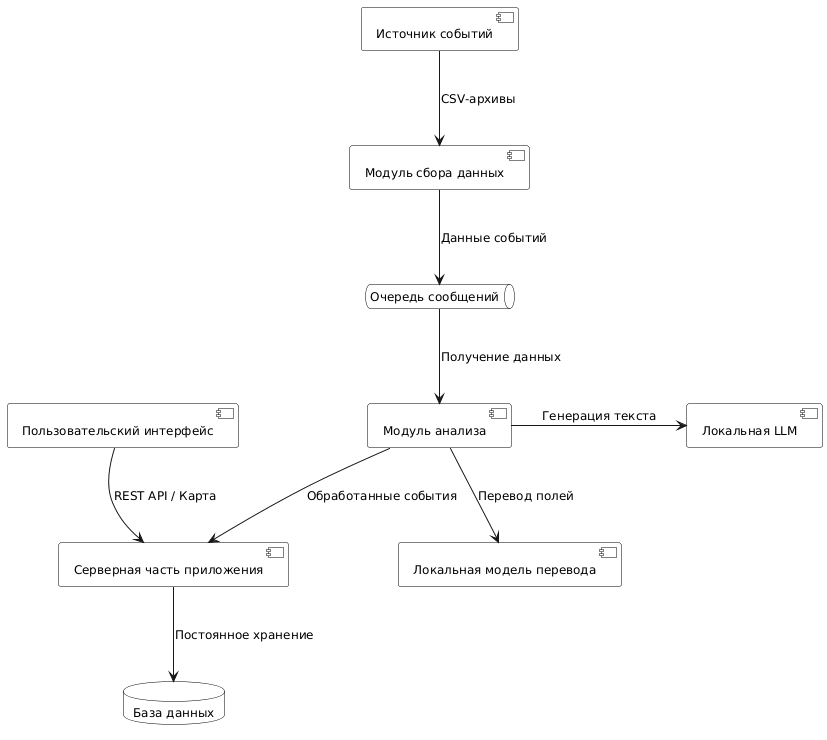

The diagram above was rendered by PlantUML. Its source (embedded in the PNG):
@startuml components_diagramm
top to bottom direction
skinparam defaultTextAlignment center
skinparam componentStyle uml2

' Настройки для экономной печати
skinparam monochrome true
skinparam shadowing false
skinparam defaultFontName "Verdana"
skinparam defaultFontSize 12

' Принудительный белый фон для всех типов элементов на этой диаграмме
skinparam ComponentBackgroundColor white
skinparam DatabaseBackgroundColor white
skinparam QueueBackgroundColor white

skinparam ComponentBorderColor black
skinparam DatabaseBorderColor black
skinparam QueueBorderColor black

' Увеличиваем расстояния, чтобы разгрузить перекрестные связи
skinparam nodesep 60
skinparam ranksep 80

' Источники и сбор (Верхний уровень)
[Источник событий] as GDELT
[Модуль сбора данных] as Fetcher

' Очередь и логика (Средний уровень)
queue "Очередь сообщений" as RMQ
[Модуль анализа] as Analyzer
[Локальная LLM] as Ollama
[Локальная модель перевода] as Translator

' Хранение и UI (Нижний уровень)
[Серверная часть приложения] as Core
database "База данных" as CDB
[Пользовательский интерфейс] as Web

' --- СВЯЗИ ---

' 1. Сбор данных
GDELT --> Fetcher : CSV-архивы
Fetcher --> RMQ : Данные событий

' 2. Анализ данных
RMQ --> Analyzer : Получение данных
Analyzer --> Translator : Перевод полей
Analyzer -right-> Ollama : Генерация текста
Analyzer --> Core : Обработанные события

' 3. Хранение и отображение
Core --> CDB : Постоянное хранение
Web --> Core : REST API / Карта

@enduml